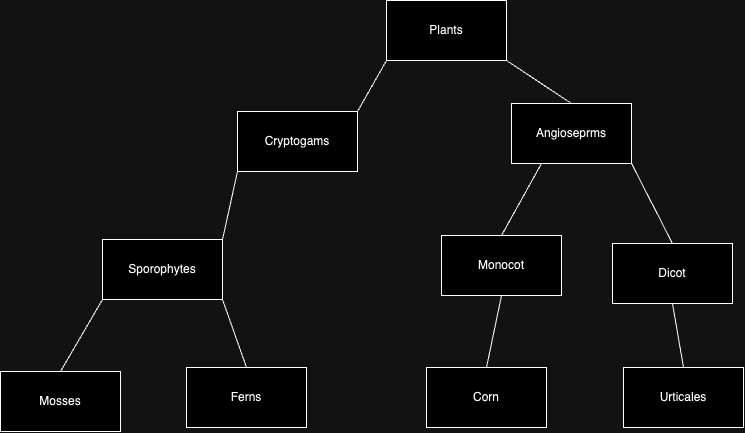

The diagram above was exported from draw.io. Its source (the exported page's mxGraphModel, read from the mxfile embedded in the PNG):
<mxGraphModel dx="2390" dy="1067" grid="0" gridSize="10" guides="1" tooltips="1" connect="1" arrows="1" fold="1" page="0" pageScale="1" pageWidth="850" pageHeight="1100" math="0" shadow="0">
  <root>
    <mxCell id="0" />
    <mxCell id="1" parent="0" />
    <mxCell id="f_tkd9lQ7gmatyv_wZO5-1" value="Plants" style="rounded=0;whiteSpace=wrap;html=1;" parent="1" vertex="1">
      <mxGeometry x="140" y="170" width="120" height="60" as="geometry" />
    </mxCell>
    <mxCell id="f_tkd9lQ7gmatyv_wZO5-2" value="Mosses" style="rounded=0;whiteSpace=wrap;html=1;" parent="1" vertex="1">
      <mxGeometry x="-246" y="541" width="120" height="60" as="geometry" />
    </mxCell>
    <mxCell id="f_tkd9lQ7gmatyv_wZO5-3" value="Ferns" style="rounded=0;whiteSpace=wrap;html=1;" parent="1" vertex="1">
      <mxGeometry x="-60" y="537" width="120" height="60" as="geometry" />
    </mxCell>
    <mxCell id="f_tkd9lQ7gmatyv_wZO5-4" value="Angioseprms" style="rounded=0;whiteSpace=wrap;html=1;" parent="1" vertex="1">
      <mxGeometry x="265" y="273" width="120" height="60" as="geometry" />
    </mxCell>
    <mxCell id="f_tkd9lQ7gmatyv_wZO5-5" value="Cryptogams" style="rounded=0;whiteSpace=wrap;html=1;" parent="1" vertex="1">
      <mxGeometry x="-9" y="281" width="120" height="60" as="geometry" />
    </mxCell>
    <mxCell id="f_tkd9lQ7gmatyv_wZO5-6" value="Sporophytes" style="rounded=0;whiteSpace=wrap;html=1;" parent="1" vertex="1">
      <mxGeometry x="-144" y="409" width="120" height="60" as="geometry" />
    </mxCell>
    <mxCell id="f_tkd9lQ7gmatyv_wZO5-8" value="Monocot" style="rounded=0;whiteSpace=wrap;html=1;" parent="1" vertex="1">
      <mxGeometry x="195" y="405" width="120" height="60" as="geometry" />
    </mxCell>
    <mxCell id="f_tkd9lQ7gmatyv_wZO5-9" value="Dicot" style="rounded=0;whiteSpace=wrap;html=1;" parent="1" vertex="1">
      <mxGeometry x="366" y="413" width="120" height="60" as="geometry" />
    </mxCell>
    <mxCell id="f_tkd9lQ7gmatyv_wZO5-10" value="" style="endArrow=none;html=1;rounded=0;fontSize=12;startSize=8;endSize=8;curved=1;entryX=0;entryY=1;entryDx=0;entryDy=0;exitX=1;exitY=0;exitDx=0;exitDy=0;" parent="1" source="f_tkd9lQ7gmatyv_wZO5-5" target="f_tkd9lQ7gmatyv_wZO5-1" edge="1">
      <mxGeometry width="50" height="50" relative="1" as="geometry">
        <mxPoint x="182" y="498" as="sourcePoint" />
        <mxPoint x="232" y="448" as="targetPoint" />
      </mxGeometry>
    </mxCell>
    <mxCell id="f_tkd9lQ7gmatyv_wZO5-11" value="" style="endArrow=none;html=1;rounded=0;fontSize=12;startSize=8;endSize=8;curved=1;exitX=1;exitY=0;exitDx=0;exitDy=0;entryX=0;entryY=1;entryDx=0;entryDy=0;" parent="1" source="f_tkd9lQ7gmatyv_wZO5-6" target="f_tkd9lQ7gmatyv_wZO5-5" edge="1">
      <mxGeometry width="50" height="50" relative="1" as="geometry">
        <mxPoint x="182" y="498" as="sourcePoint" />
        <mxPoint x="232" y="448" as="targetPoint" />
      </mxGeometry>
    </mxCell>
    <mxCell id="f_tkd9lQ7gmatyv_wZO5-12" value="" style="endArrow=none;html=1;rounded=0;fontSize=12;startSize=8;endSize=8;curved=1;exitX=0.5;exitY=0;exitDx=0;exitDy=0;entryX=0;entryY=1;entryDx=0;entryDy=0;" parent="1" source="f_tkd9lQ7gmatyv_wZO5-2" target="f_tkd9lQ7gmatyv_wZO5-6" edge="1">
      <mxGeometry width="50" height="50" relative="1" as="geometry">
        <mxPoint x="-14" y="419" as="sourcePoint" />
        <mxPoint x="1" y="351" as="targetPoint" />
      </mxGeometry>
    </mxCell>
    <mxCell id="f_tkd9lQ7gmatyv_wZO5-13" value="" style="endArrow=none;html=1;rounded=0;fontSize=12;startSize=8;endSize=8;curved=1;exitX=0.5;exitY=0;exitDx=0;exitDy=0;entryX=1;entryY=1;entryDx=0;entryDy=0;" parent="1" source="f_tkd9lQ7gmatyv_wZO5-3" target="f_tkd9lQ7gmatyv_wZO5-6" edge="1">
      <mxGeometry width="50" height="50" relative="1" as="geometry">
        <mxPoint x="-176" y="551" as="sourcePoint" />
        <mxPoint x="-134" y="479" as="targetPoint" />
      </mxGeometry>
    </mxCell>
    <mxCell id="f_tkd9lQ7gmatyv_wZO5-14" value="" style="endArrow=none;html=1;rounded=0;fontSize=12;startSize=8;endSize=8;curved=1;entryX=1;entryY=1;entryDx=0;entryDy=0;exitX=0.5;exitY=0;exitDx=0;exitDy=0;" parent="1" source="f_tkd9lQ7gmatyv_wZO5-4" target="f_tkd9lQ7gmatyv_wZO5-1" edge="1">
      <mxGeometry width="50" height="50" relative="1" as="geometry">
        <mxPoint x="182" y="498" as="sourcePoint" />
        <mxPoint x="232" y="448" as="targetPoint" />
      </mxGeometry>
    </mxCell>
    <mxCell id="f_tkd9lQ7gmatyv_wZO5-15" value="" style="endArrow=none;html=1;rounded=0;fontSize=12;startSize=8;endSize=8;curved=1;entryX=0.5;entryY=0;entryDx=0;entryDy=0;exitX=0.25;exitY=1;exitDx=0;exitDy=0;" parent="1" source="f_tkd9lQ7gmatyv_wZO5-4" target="f_tkd9lQ7gmatyv_wZO5-8" edge="1">
      <mxGeometry width="50" height="50" relative="1" as="geometry">
        <mxPoint x="373" y="276" as="sourcePoint" />
        <mxPoint x="270" y="240" as="targetPoint" />
      </mxGeometry>
    </mxCell>
    <mxCell id="f_tkd9lQ7gmatyv_wZO5-16" value="" style="endArrow=none;html=1;rounded=0;fontSize=12;startSize=8;endSize=8;curved=1;entryX=0.5;entryY=0;entryDx=0;entryDy=0;exitX=1;exitY=1;exitDx=0;exitDy=0;" parent="1" source="f_tkd9lQ7gmatyv_wZO5-4" target="f_tkd9lQ7gmatyv_wZO5-9" edge="1">
      <mxGeometry width="50" height="50" relative="1" as="geometry">
        <mxPoint x="343" y="336" as="sourcePoint" />
        <mxPoint x="290" y="399" as="targetPoint" />
      </mxGeometry>
    </mxCell>
    <mxCell id="f_tkd9lQ7gmatyv_wZO5-17" value="Corn" style="rounded=0;whiteSpace=wrap;html=1;" parent="1" vertex="1">
      <mxGeometry x="180" y="537" width="120" height="60" as="geometry" />
    </mxCell>
    <mxCell id="f_tkd9lQ7gmatyv_wZO5-18" value="Urticales" style="rounded=0;whiteSpace=wrap;html=1;" parent="1" vertex="1">
      <mxGeometry x="377" y="537" width="120" height="60" as="geometry" />
    </mxCell>
    <mxCell id="f_tkd9lQ7gmatyv_wZO5-19" value="" style="endArrow=none;html=1;rounded=0;fontSize=12;startSize=8;endSize=8;curved=1;exitX=0.5;exitY=0;exitDx=0;exitDy=0;entryX=0.5;entryY=1;entryDx=0;entryDy=0;" parent="1" source="f_tkd9lQ7gmatyv_wZO5-17" target="f_tkd9lQ7gmatyv_wZO5-8" edge="1">
      <mxGeometry width="50" height="50" relative="1" as="geometry">
        <mxPoint x="182" y="498" as="sourcePoint" />
        <mxPoint x="232" y="448" as="targetPoint" />
      </mxGeometry>
    </mxCell>
    <mxCell id="f_tkd9lQ7gmatyv_wZO5-20" value="" style="endArrow=none;html=1;rounded=0;fontSize=12;startSize=8;endSize=8;curved=1;exitX=0.5;exitY=0;exitDx=0;exitDy=0;entryX=0.5;entryY=1;entryDx=0;entryDy=0;" parent="1" source="f_tkd9lQ7gmatyv_wZO5-18" target="f_tkd9lQ7gmatyv_wZO5-9" edge="1">
      <mxGeometry width="50" height="50" relative="1" as="geometry">
        <mxPoint x="250" y="547" as="sourcePoint" />
        <mxPoint x="265" y="475" as="targetPoint" />
      </mxGeometry>
    </mxCell>
  </root>
</mxGraphModel>